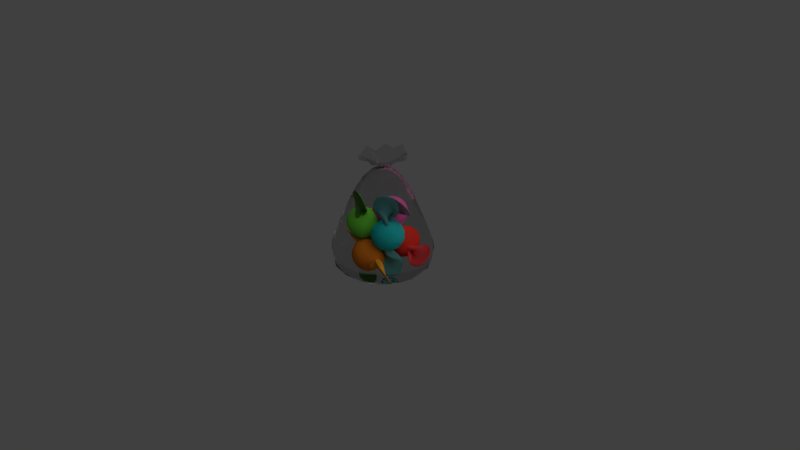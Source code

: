 # Source: CandyBag.blend  (saved by Blender 2.79.0; exported with 4.5.12 LTS)
import bpy
from mathutils import Matrix  # noqa: F401  (used for matrix-valued properties, if any)

bpy.ops.wm.read_factory_settings(use_empty=True)
scene = bpy.context.scene
scene.name = 'Scene'

# ---- collections
col_collection_1 = bpy.data.collections.new('Collection 1'); scene.collection.children.link(col_collection_1)

# ---- materials (node trees are filled in below, after node groups)
mat_material_001 = bpy.data.materials.new('Material.001')
mat_material_001.alpha_threshold = 0.0
mat_material_001.roughness = 0.5
mat_material_007 = bpy.data.materials.new('Material.007')
mat_material_007.alpha_threshold = 0.0
mat_material_007.diffuse_color = (0.198, 0.8007, 0.0685, 1.0)
mat_material_007.roughness = 0.5
mat_material_007.line_color = (0.0, 0.0, 0.0, 1.0)
mat_material_008 = bpy.data.materials.new('Material.008')
mat_material_008.alpha_threshold = 0.0
mat_material_008.diffuse_color = (0.1191, 0.3343, 0.05714, 1.0)
mat_material_008.roughness = 0.5
mat_material_008.line_color = (0.0, 0.0, 0.0, 1.0)
mat_material_012 = bpy.data.materials.new('Material.012')
mat_material_012.alpha_threshold = 0.0
mat_material_012.diffuse_color = (1.0, 0.06992, 0.07621, 1.0)
mat_material_012.roughness = 0.5
mat_material_012.line_color = (0.0, 0.0, 0.0, 1.0)
mat_material_011 = bpy.data.materials.new('Material.011')
mat_material_011.alpha_threshold = 0.0
mat_material_011.diffuse_color = (1.0, 0.04541, 0.0286, 1.0)
mat_material_011.roughness = 0.5
mat_material_011.line_color = (0.0, 0.0, 0.0, 1.0)
mat_material = bpy.data.materials.new('Material')
mat_material.alpha_threshold = 0.0
mat_material.diffuse_color = (1.0, 0.1414, 0.4996, 1.0)
mat_material.roughness = 0.5
mat_material.line_color = (0.0, 0.0, 0.0, 1.0)
mat_material_006 = bpy.data.materials.new('Material.006')
mat_material_006.alpha_threshold = 0.0
mat_material_006.diffuse_color = (0.814, 0.321, 0.5394, 1.0)
mat_material_006.roughness = 0.5
mat_material_006.line_color = (0.0, 0.0, 0.0, 1.0)
mat_material_004 = bpy.data.materials.new('Material.004')
mat_material_004.alpha_threshold = 0.0
mat_material_004.diffuse_color = (0.1126, 0.3588, 0.3588, 1.0)
mat_material_004.roughness = 0.5
mat_material_004.line_color = (0.0, 0.0, 0.0, 1.0)
mat_material_005 = bpy.data.materials.new('Material.005')
mat_material_005.alpha_threshold = 0.0
mat_material_005.diffuse_color = (0.02398, 0.65, 0.65, 1.0)
mat_material_005.roughness = 0.5
mat_material_005.line_color = (0.0, 0.0, 0.0, 1.0)
mat_material_009 = bpy.data.materials.new('Material.009')
mat_material_009.alpha_threshold = 0.0
mat_material_009.diffuse_color = (0.855, 0.2384, 0.02042, 1.0)
mat_material_009.roughness = 0.5
mat_material_009.line_color = (0.0, 0.0, 0.0, 1.0)
mat_material_010 = bpy.data.materials.new('Material.010')
mat_material_010.alpha_threshold = 0.0
mat_material_010.diffuse_color = (1.0, 0.4163, 0.03821, 1.0)
mat_material_010.roughness = 0.5
mat_material_010.line_color = (0.0, 0.0, 0.0, 1.0)

# ---- material node trees
mat_material_001.use_nodes = True; mat_material_001.node_tree.nodes.clear()
_N = mat_material_001.node_tree.nodes; _L = mat_material_001.node_tree.links
n0 = _N.new('ShaderNodeOutputMaterial'); n0.name = 'Material Output'; n0.location = (300, 300)
n1 = _N.new('ShaderNodeBsdfGlass'); n1.name = 'Glass BSDF'; n1.location = (10, 300)
n1.distribution = 'BECKMANN'
n1.inputs[0].default_value = (0.8, 0.8, 0.8, 1.0)
n1.inputs[2].default_value = 1.1
_L.new(n1.outputs[0], n0.inputs[0])
n0.is_active_output = True

# ---- world
world_world = bpy.data.worlds.new('World'); scene.world = world_world
world_world.color = (0.05088, 0.05088, 0.05088)
world_world.use_sun_shadow = False
world_world.sun_shadow_jitter_overblur = 0.0
world_world.cycles.sampling_method = 'MANUAL'

# ---- cameras
cam_camera = bpy.data.cameras.new('Camera')
cam_camera.clip_end = 100.0
cam_camera.lens = 35.0
cam_camera.sensor_width = 32.0
cam_camera.sensor_height = 18.0
cam_camera.ortho_scale = 7.314
cam_camera.dof.focus_distance = 0.0

# ---- lights
light_lamp = bpy.data.lights.new('Lamp', 'SUN')
light_lamp.transmission_factor = 0.0
light_lamp.cutoff_distance = 30.0
light_lamp.angle = 1.571
light_lamp.energy = 1.0
light_lamp.shadow_buffer_clip_start = 1.001
light_lamp.shadow_soft_size = 1.0
light_lamp.shadow_cascade_max_distance = 1000.0

# ---- meshes
me_cubeziercircle = bpy.data.meshes.new('CUBezierCircle')
me_cubeziercircle.from_pydata([(9.682e-11, -1.032, -0.058), (-4.727e-10, -0.9945, 0.058), (-0.4016, -0.9509, -0.058), (-0.387, -0.9164, 0.058), (-0.7297, -0.7297, -0.058), (-0.7032, -0.7032, 0.058), (-0.9509, -0.4016, -0.058), (-0.9164, -0.387, 0.058), (-1.032, -5.259e-09, -0.058), (-0.9945, 4.923e-09, 0.058), (-0.9509, 0.4016, -0.058), (-0.9164, 0.387, 0.058), (-0.7297, 0.7297, -0.058), (-0.7032, 0.7032, 0.058), (-0.4016, 0.9509, -0.058), (-0.387, 0.9164, 0.058), (-1.336e-08, 1.032, -0.058), (1.249e-08, 0.9945, 0.058), (0.4016, 0.9509, -0.058), (0.387, 0.9164, 0.058), (0.7297, 0.7297, -0.058), (0.7032, 0.7032, 0.058), (0.9509, 0.4016, -0.058), (0.9164, 0.387, 0.058), (1.032, 1.204e-08, -0.058), (0.9945, -1.175e-08, 0.058), (0.9509, -0.4016, -0.058), (0.9164, -0.387, 0.058), (0.7297, -0.7297, -0.058), (0.7032, -0.7032, 0.058), (0.4016, -0.9509, -0.058), (0.387, -0.9164, 0.058), (-1.183e-09, -0.9518, 0.1843), (-0.3704, -0.877, 0.1843), (-0.673, -0.673, 0.1843), (-0.877, -0.3704, 0.1843), (-0.9518, 5.33e-09, 0.1843), (-0.877, 0.3704, 0.1843), (-0.673, 0.673, 0.1843), (-0.3704, 0.877, 0.1843), (1.123e-08, 0.9518, 0.1843), (0.3704, 0.877, 0.1843), (0.673, 0.673, 0.1843), (0.877, 0.3704, 0.1843), (0.9518, -1.063e-08, 0.1843), (0.877, -0.3704, 0.1843), (0.673, -0.673, 0.1843), (0.3704, -0.877, 0.1843), (-1.717e-09, -0.8814, 0.3719), (-0.343, -0.8121, 0.3719), (-0.6232, -0.6232, 0.3719), (-0.8121, -0.343, 0.3719), (-0.8814, 7.746e-09, 0.3719), (-0.8121, 0.343, 0.3719), (-0.6232, 0.6232, 0.3719), (-0.343, 0.8121, 0.3719), (9.776e-09, 0.8814, 0.3719), (0.343, 0.8121, 0.3719), (0.6232, 0.6232, 0.3719), (0.8121, 0.343, 0.3719), (0.8814, -7.03e-09, 0.3719), (0.8121, -0.343, 0.3719), (0.6232, -0.6232, 0.3719), (0.343, -0.8121, 0.3719), (-4.898e-09, -0.7768, 0.6103), (-0.3023, -0.7157, 0.6103), (-0.5492, -0.5492, 0.6103), (-0.7157, -0.3023, 0.6103), (-0.7768, 4.684e-09, 0.6103), (-0.7157, 0.3023, 0.6103), (-0.5492, 0.5492, 0.6103), (-0.3023, 0.7157, 0.6103), (5.23e-09, 0.7768, 0.6103), (0.3023, 0.7157, 0.6103), (0.5492, 0.5492, 0.6103), (0.7157, 0.3023, 0.6103), (0.7768, -8.337e-09, 0.6103), (0.7157, -0.3023, 0.6103), (0.5492, -0.5492, 0.6103), (0.3023, -0.7157, 0.6103), (-1.459e-10, -0.6311, 0.9229), (-0.2497, -0.5807, 0.9229), (-0.4537, -0.4431, 0.9229), (-0.5913, -0.2391, 0.9229), (-0.6417, 0.0106, 0.9229), (-0.5913, 0.2603, 0.9229), (-0.4537, 0.4643, 0.9229), (-0.2497, 0.6018, 0.9229), (8.221e-09, 0.6523, 0.9229), (0.2497, 0.6018, 0.9229), (0.4537, 0.4643, 0.9229), (0.5913, 0.2603, 0.9229), (0.6417, 0.0106, 0.9229), (0.5913, -0.2391, 0.9229), (0.4537, -0.4431, 0.9229), (0.2497, -0.5807, 0.9229), (2.363e-09, -0.5177, 1.135), (-0.2056, -0.4762, 1.135), (-0.3736, -0.363, 1.135), (-0.4868, -0.195, 1.135), (-0.5283, 0.0106, 1.135), (-0.4868, 0.2162, 1.135), (-0.3736, 0.3842, 1.135), (-0.2056, 0.4974, 1.135), (9.251e-09, 0.5389, 1.135), (0.2056, 0.4974, 1.135), (0.3736, 0.3842, 1.135), (0.4868, 0.2162, 1.135), (0.5283, 0.0106, 1.135), (0.4868, -0.195, 1.135), (0.3736, -0.363, 1.135), (0.2056, -0.4762, 1.135), (0.007438, -1.066, -0.205), (-0.4045, -0.9824, -0.205), (-0.741, -0.7555, -0.205), (-0.9678, -0.4191, -0.205), (-1.051, -0.007125, -0.205), (-0.9678, 0.4048, -0.205), (-0.741, 0.7413, -0.205), (-0.4045, 0.9682, -0.205), (0.007438, 1.051, -0.205), (0.4194, 0.9682, -0.205), (0.7558, 0.7413, -0.205), (0.9827, 0.4048, -0.205), (1.066, -0.007125, -0.205), (0.9827, -0.4191, -0.205), (0.7558, -0.7555, -0.205), (0.4194, -0.9824, -0.205), (0.007438, -1.015, -0.4782), (-0.3847, -0.9356, -0.4782), (-0.7051, -0.7196, -0.4782), (-0.9211, -0.3993, -0.4782), (-1.0, -0.007125, -0.4782), (-0.9211, 0.3851, -0.4782), (-0.7051, 0.7054, -0.4782), (-0.3847, 0.9214, -0.4782), (0.007438, 1.001, -0.4782), (0.3996, 0.9214, -0.4782), (0.72, 0.7054, -0.4782), (0.936, 0.3851, -0.4782), (1.015, -0.007125, -0.4782), (0.936, -0.3993, -0.4782), (0.72, -0.7196, -0.4782), (0.3996, -0.9356, -0.4782), (0.0277, -0.8595, -0.6091), (-0.3046, -0.7923, -0.6091), (-0.576, -0.6093, -0.6091), (-0.759, -0.338, -0.6091), (-0.8261, -0.005675, -0.6091), (-0.759, 0.3266, -0.6091), (-0.576, 0.598, -0.6091), (-0.3046, 0.781, -0.6091), (0.0277, 0.8481, -0.6091), (0.36, 0.781, -0.6091), (0.6314, 0.598, -0.6091), (0.8144, 0.3266, -0.6091), (0.8815, -0.005675, -0.6091), (0.8144, -0.338, -0.6091), (0.6314, -0.6093, -0.6091), (0.36, -0.7923, -0.6091), (0.02451, -0.4365, -0.7346), (-0.1413, -0.403, -0.7346), (-0.2768, -0.3117, -0.7346), (-0.3681, -0.1762, -0.7346), (-0.4016, -0.0104, -0.7346), (-0.3681, 0.1555, -0.7346), (-0.2768, 0.2909, -0.7346), (-0.1413, 0.3823, -0.7346), (0.02451, 0.4158, -0.7346), (0.1904, 0.3823, -0.7346), (0.3258, 0.2909, -0.7346), (0.4172, 0.1555, -0.7346), (0.4507, -0.0104, -0.7346), (0.4172, -0.1762, -0.7346), (0.3258, -0.3117, -0.7346), (0.1904, -0.403, -0.7346), (0.002977, -0.03833, -0.7494), (0.2877, -0.2719, 1.326), (0.374, -0.1439, 1.326), (0.4057, 0.01284, 1.326), (0.374, 0.1696, 1.326), (0.2877, 0.2976, 1.326), (0.1596, 0.3839, 1.326), (0.002908, 0.4156, 1.326), (-0.1538, 0.3839, 1.326), (-0.2819, 0.2976, 1.326), (-0.3682, 0.1696, 1.326), (-0.3998, 0.01284, 1.326), (-0.3682, -0.1439, 1.326), (-0.2819, -0.2719, 1.326), (-0.1538, -0.3582, 1.326), (0.002908, -0.3899, 1.326), (0.1596, -0.3582, 1.326), (0.1704, -0.1492, 1.496), (0.2201, -0.07548, 1.496), (0.2383, 0.01476, 1.496), (0.2201, 0.105, 1.496), (0.1704, 0.1787, 1.496), (0.0967, 0.2284, 1.496), (0.006463, 0.2466, 1.496), (-0.08378, 0.2284, 1.496), (-0.1575, 0.1787, 1.496), (-0.2072, 0.105, 1.496), (-0.2254, 0.01476, 1.496), (-0.2072, -0.07548, 1.496), (-0.1575, -0.1492, 1.496), (-0.08378, -0.1989, 1.496), (0.006463, -0.2171, 1.496), (0.0967, -0.1989, 1.496), (0.5722, -0.01094, -0.7144), (0.7414, -0.009855, -0.6866), (0.6856, -0.2862, -0.6866), (0.5295, -0.2223, -0.7144), (-0.4714, -0.2223, -0.7144), (-0.6228, -0.2862, -0.6866), (-0.6786, -0.009855, -0.6866), (-0.5141, -0.01094, -0.7144), (0.02904, 0.5322, -0.7144), (0.03138, 0.7001, -0.6866), (0.3077, 0.6443, -0.6866), (0.2404, 0.4895, -0.7144), (-0.1824, -0.5114, -0.7144), (-0.2449, -0.664, -0.6866), (-0.4706, -0.5119, -0.6866), (-0.355, -0.395, -0.7144), (-0.1824, 0.4895, -0.7144), (-0.2449, 0.6443, -0.6866), (-0.4714, 0.2005, -0.7144), (-0.6228, 0.2665, -0.6866), (-0.4706, 0.4921, -0.6866), (-0.355, 0.3731, -0.7144), (0.4131, 0.3731, -0.7144), (0.5334, 0.4921, -0.6866), (0.6856, 0.2665, -0.6866), (0.5295, 0.2005, -0.7144), (0.5334, -0.5119, -0.6866), (0.4131, -0.395, -0.7144), (0.02904, -0.5541, -0.7144), (0.03138, -0.7199, -0.6866), (0.2404, -0.5114, -0.7144), (0.3077, -0.664, -0.6866), (0.05047, -0.02926, 1.595), (0.06378, -0.009517, 1.595), (0.06867, 0.01466, 1.595), (0.06378, 0.03884, 1.595), (0.05047, 0.05858, 1.595), (0.03072, 0.0719, 1.595), (0.006545, 0.07678, 1.595), (-0.01763, 0.0719, 1.595), (-0.03738, 0.05858, 1.595), (-0.05069, 0.03884, 1.595), (-0.05558, 0.01466, 1.595), (-0.05069, -0.009517, 1.595), (-0.03738, -0.02926, 1.595), (-0.01763, -0.04258, 1.595), (0.006545, -0.04746, 1.595), (0.03072, -0.04258, 1.595), (0.1018, -0.08957, 1.659), (0.1322, -0.04449, 1.659), (0.1434, 0.01071, 1.659), (0.1322, 0.06592, 1.659), (0.1018, 0.111, 1.659), (0.05676, 0.1414, 1.659), (0.001557, 0.1526, 1.659), (-0.05364, 0.1414, 1.659), (-0.09873, 0.111, 1.659), (-0.1291, 0.06592, 1.659), (-0.1403, 0.01071, 1.659), (-0.1291, -0.04449, 1.659), (-0.09873, -0.08957, 1.659), (-0.05364, -0.12, 1.659), (0.001557, -0.1311, 1.659), (0.05676, -0.12, 1.659), (0.3551, -0.3484, 1.878), (0.4676, -0.1798, 1.779), (0.5477, 0.02403, 1.949), (0.4676, 0.2099, 1.779), (0.3664, 0.3563, 1.848), (0.2011, 0.4764, 1.779), (0.0232, 0.5388, 1.909), (-0.1887, 0.4764, 1.779), (-0.3657, 0.4234, 1.843), (-0.4272, 0.2244, 1.713), (-0.5105, 0.04256, 1.861), (-0.4766, -0.1775, 1.696), (-0.3419, -0.3429, 1.82), (-0.1887, -0.4463, 1.779), (0.04336, -0.4996, 1.921), (0.2011, -0.4463, 1.779)], [], [(1, 3, 2, 0), (3, 5, 4, 2), (5, 7, 6, 4), (7, 9, 8, 6), (9, 11, 10, 8), (11, 13, 12, 10), (13, 15, 14, 12), (15, 17, 16, 14), (17, 19, 18, 16), (19, 21, 20, 18), (21, 23, 22, 20), (23, 25, 24, 22), (25, 27, 26, 24), (27, 29, 28, 26), (29, 31, 30, 28), (31, 1, 0, 30), (21, 19, 41, 42), (31, 29, 46, 47), (3, 1, 32, 33), (15, 13, 38, 39), (11, 9, 36, 37), (1, 31, 47, 32), (25, 23, 43, 44), (5, 3, 33, 34), (29, 27, 45, 46), (27, 25, 44, 45), (13, 11, 37, 38), (23, 21, 42, 43), (9, 7, 35, 36), (19, 17, 40, 41), (17, 15, 39, 40), (7, 5, 34, 35), (42, 41, 57, 58), (36, 35, 51, 52), (44, 43, 59, 60), (35, 34, 50, 51), (43, 42, 58, 59), (39, 38, 54, 55), (33, 32, 48, 49), (38, 37, 53, 54), (32, 47, 63, 48), (40, 39, 55, 56), (37, 36, 52, 53), (47, 46, 62, 63), (41, 40, 56, 57), (45, 44, 60, 61), (46, 45, 61, 62), (34, 33, 49, 50), (53, 52, 68, 69), (63, 62, 78, 79), (57, 56, 72, 73), (61, 60, 76, 77), (62, 61, 77, 78), (50, 49, 65, 66), (58, 57, 73, 74), (52, 51, 67, 68), (60, 59, 75, 76), (51, 50, 66, 67), (59, 58, 74, 75), (55, 54, 70, 71), (49, 48, 64, 65), (54, 53, 69, 70), (48, 63, 79, 64), (56, 55, 71, 72), (71, 70, 86, 87), (65, 64, 80, 81), (70, 69, 85, 86), (64, 79, 95, 80), (72, 71, 87, 88), (69, 68, 84, 85), (79, 78, 94, 95), (73, 72, 88, 89), (77, 76, 92, 93), (78, 77, 93, 94), (66, 65, 81, 82), (74, 73, 89, 90), (68, 67, 83, 84), (76, 75, 91, 92), (67, 66, 82, 83), (75, 74, 90, 91), (90, 89, 105, 106), (84, 83, 99, 100), (92, 91, 107, 108), (83, 82, 98, 99), (91, 90, 106, 107), (87, 86, 102, 103), (81, 80, 96, 97), (86, 85, 101, 102), (80, 95, 111, 96), (88, 87, 103, 104), (85, 84, 100, 101), (95, 94, 110, 111), (89, 88, 104, 105), (93, 92, 108, 109), (94, 93, 109, 110), (82, 81, 97, 98), (10, 12, 118, 117), (12, 14, 119, 118), (14, 16, 120, 119), (8, 10, 117, 116), (30, 0, 112, 127), (18, 20, 122, 121), (24, 26, 125, 124), (20, 22, 123, 122), (26, 28, 126, 125), (16, 18, 121, 120), (2, 4, 114, 113), (6, 8, 116, 115), (4, 6, 115, 114), (22, 24, 124, 123), (28, 30, 127, 126), (0, 2, 113, 112), (118, 119, 135, 134), (123, 124, 140, 139), (121, 122, 138, 137), (116, 117, 133, 132), (126, 127, 143, 142), (124, 125, 141, 140), (115, 116, 132, 131), (120, 121, 137, 136), (113, 114, 130, 129), (119, 120, 136, 135), (117, 118, 134, 133), (122, 123, 139, 138), (125, 126, 142, 141), (112, 113, 129, 128), (114, 115, 131, 130), (127, 112, 128, 143), (138, 139, 155, 154), (141, 142, 158, 157), (128, 129, 145, 144), (130, 131, 147, 146), (143, 128, 144, 159), (134, 135, 151, 150), (139, 140, 156, 155), (137, 138, 154, 153), (132, 133, 149, 148), (142, 143, 159, 158), (140, 141, 157, 156), (131, 132, 148, 147), (136, 137, 153, 152), (129, 130, 146, 145), (135, 136, 152, 151), (133, 134, 150, 149), (209, 212, 173, 172), (213, 216, 164, 163), (217, 220, 169, 168), (221, 224, 162, 161), (225, 217, 168, 167), (227, 230, 166, 165), (231, 234, 171, 170), (212, 236, 174, 173), (237, 221, 161, 160), (224, 213, 163, 162), (239, 237, 160, 175), (230, 225, 167, 166), (234, 209, 172, 171), (220, 231, 170, 169), (216, 227, 165, 164), (236, 239, 175, 174), (171, 172, 176), (169, 170, 176), (164, 165, 176), (174, 175, 176), (172, 173, 176), (163, 164, 176), (168, 169, 176), (161, 162, 176), (167, 168, 176), (165, 166, 176), (170, 171, 176), (173, 174, 176), (160, 161, 176), (162, 163, 176), (175, 160, 176), (166, 167, 176), (100, 99, 188, 187), (108, 107, 180, 179), (99, 98, 189, 188), (107, 106, 181, 180), (103, 102, 185, 184), (97, 96, 191, 190), (102, 101, 186, 185), (96, 111, 192, 191), (104, 103, 184, 183), (101, 100, 187, 186), (111, 110, 177, 192), (105, 104, 183, 182), (109, 108, 179, 178), (110, 109, 178, 177), (98, 97, 190, 189), (106, 105, 182, 181), (188, 189, 205, 204), (179, 180, 196, 195), (187, 188, 204, 203), (181, 182, 198, 197), (189, 190, 206, 205), (177, 178, 194, 193), (178, 179, 195, 194), (182, 183, 199, 198), (192, 177, 193, 208), (186, 187, 203, 202), (183, 184, 200, 199), (191, 192, 208, 207), (185, 186, 202, 201), (190, 191, 207, 206), (184, 185, 201, 200), (180, 181, 197, 196), (158, 159, 240, 235), (235, 240, 239, 236), (148, 149, 228, 215), (215, 228, 227, 216), (153, 154, 232, 219), (219, 232, 231, 220), (155, 156, 210, 233), (233, 210, 209, 234), (150, 151, 226, 229), (229, 226, 225, 230), (159, 144, 238, 240), (240, 238, 237, 239), (146, 147, 214, 223), (223, 214, 213, 224), (144, 145, 222, 238), (238, 222, 221, 237), (157, 158, 235, 211), (211, 235, 236, 212), (154, 155, 233, 232), (232, 233, 234, 231), (149, 150, 229, 228), (228, 229, 230, 227), (151, 152, 218, 226), (226, 218, 217, 225), (145, 146, 223, 222), (222, 223, 224, 221), (152, 153, 219, 218), (218, 219, 220, 217), (147, 148, 215, 214), (214, 215, 216, 213), (156, 157, 211, 210), (210, 211, 212, 209), (197, 198, 246, 245), (205, 206, 254, 253), (193, 194, 242, 241), (194, 195, 243, 242), (198, 199, 247, 246), (208, 193, 241, 256), (202, 203, 251, 250), (199, 200, 248, 247), (207, 208, 256, 255), (201, 202, 250, 249), (206, 207, 255, 254), (200, 201, 249, 248), (196, 197, 245, 244), (204, 205, 253, 252), (195, 196, 244, 243), (203, 204, 252, 251), (245, 246, 262, 261), (253, 254, 270, 269), (241, 242, 258, 257), (242, 243, 259, 258), (246, 247, 263, 262), (256, 241, 257, 272), (250, 251, 267, 266), (247, 248, 264, 263), (255, 256, 272, 271), (249, 250, 266, 265), (254, 255, 271, 270), (248, 249, 265, 264), (244, 245, 261, 260), (252, 253, 269, 268), (243, 244, 260, 259), (251, 252, 268, 267), (264, 265, 281, 280), (260, 261, 277, 276), (268, 269, 285, 284), (259, 260, 276, 275), (267, 268, 284, 283), (261, 262, 278, 277), (269, 270, 286, 285), (257, 258, 274, 273), (258, 259, 275, 274), (262, 263, 279, 278), (272, 257, 273, 288), (266, 267, 283, 282), (263, 264, 280, 279), (271, 272, 288, 287), (265, 266, 282, 281), (270, 271, 287, 286)])
me_cubeziercircle.polygons.foreach_set('use_smooth', [True] * 288)
me_cubeziercircle.materials.append(mat_material_001)
me_cubeziercircle.use_remesh_preserve_volume = False
me_cubeziercircle.use_remesh_preserve_attributes = False
me_cubeziercircle.use_mirror_vertex_groups = False
me_cubeziercircle.auto_texspace = False
me_cubeziercircle.update()
me_icosphere_005 = bpy.data.meshes.new('Icosphere.005')
me_icosphere_005.from_pydata([(-1.122e-09, 3.925e-09, -0.2097), (0.1518, -0.1103, -0.09379), (-0.05796, -0.1784, -0.09379), (-0.1876, 3.925e-09, -0.09379), (-0.05796, 0.1784, -0.09379), (0.1518, 0.1103, -0.09379), (0.05796, -0.1784, 0.09379), (-0.1518, -0.1103, 0.09379), (-0.1518, 0.1103, 0.09379), (0.05796, 0.1784, 0.09379), (0.1876, 3.925e-09, 0.09379), (-1.122e-09, 3.925e-09, 0.2097), (-0.03407, -0.1049, -0.1784), (0.0892, -0.06481, -0.1784), (0.05513, -0.1697, -0.1103), (0.1784, 3.925e-09, -0.1103), (0.0892, 0.06481, -0.1784), (-0.1103, 3.925e-09, -0.1784), (-0.1443, -0.1049, -0.1103), (-0.03407, 0.1049, -0.1784), (-0.1443, 0.1049, -0.1103), (0.05513, 0.1697, -0.1103), (0.1995, -0.06481, 1.122e-09), (0.1995, 0.06481, 1.122e-09), (-1.122e-09, -0.2097, 1.122e-09), (0.1233, -0.1697, 1.122e-09), (-0.1995, -0.06481, 1.122e-09), (-0.1233, -0.1697, 1.122e-09), (-0.1233, 0.1697, 1.122e-09), (-0.1995, 0.06481, 1.122e-09), (0.1233, 0.1697, 1.122e-09), (-1.122e-09, 0.2097, 1.122e-09), (0.1443, -0.1049, 0.1103), (-0.05513, -0.1697, 0.1103), (-0.1784, 3.925e-09, 0.1103), (-0.05513, 0.1697, 0.1103), (0.1443, 0.1049, 0.1103), (0.03407, -0.1049, 0.1784), (0.1103, 3.925e-09, 0.1784), (-0.0892, -0.06481, 0.1784), (-0.0892, 0.06481, 0.1784), (0.03407, 0.1049, 0.1784)], [], [(0, 13, 12), (1, 13, 15), (0, 12, 17), (0, 17, 19), (0, 19, 16), (1, 15, 22), (2, 14, 24), (3, 18, 26), (4, 20, 28), (5, 21, 30), (1, 22, 25), (2, 24, 27), (3, 26, 29), (4, 28, 31), (5, 30, 23), (6, 32, 37), (7, 33, 39), (8, 34, 40), (9, 35, 41), (10, 36, 38), (38, 41, 11), (38, 36, 41), (36, 9, 41), (41, 40, 11), (41, 35, 40), (35, 8, 40), (40, 39, 11), (40, 34, 39), (34, 7, 39), (39, 37, 11), (39, 33, 37), (33, 6, 37), (37, 38, 11), (37, 32, 38), (32, 10, 38), (23, 36, 10), (23, 30, 36), (30, 9, 36), (31, 35, 9), (31, 28, 35), (28, 8, 35), (29, 34, 8), (29, 26, 34), (26, 7, 34), (27, 33, 7), (27, 24, 33), (24, 6, 33), (25, 32, 6), (25, 22, 32), (22, 10, 32), (30, 31, 9), (30, 21, 31), (21, 4, 31), (28, 29, 8), (28, 20, 29), (20, 3, 29), (26, 27, 7), (26, 18, 27), (18, 2, 27), (24, 25, 6), (24, 14, 25), (14, 1, 25), (22, 23, 10), (22, 15, 23), (15, 5, 23), (16, 21, 5), (16, 19, 21), (19, 4, 21), (19, 20, 4), (19, 17, 20), (17, 3, 20), (17, 18, 3), (17, 12, 18), (12, 2, 18), (15, 16, 5), (15, 13, 16), (13, 0, 16), (12, 14, 2), (12, 13, 14), (13, 1, 14)])
me_icosphere_005.polygons.foreach_set('use_smooth', [True] * 80)
me_icosphere_005.materials.append(mat_material_007)
me_icosphere_005.use_remesh_preserve_volume = False
me_icosphere_005.use_remesh_preserve_attributes = False
me_icosphere_005.use_mirror_vertex_groups = False
me_icosphere_005.update()
me_cubeziercircle_013 = bpy.data.meshes.new('CUBezierCircle.013')
me_cubeziercircle_013.from_pydata([(0.3299, -0.01693, 0.04734), (0.4345, 2.071e-05, 0.03327), (0.1373, -0.04472, -0.02786), (0.2294, -0.04507, -0.03206), (0.5228, -0.002049, 0.03944), (0.3298, 0.005817, -0.07179), (0.1374, -0.059, 0.0236), (0.4345, -0.004404, -0.05546), (0.2294, 0.01292, -0.01102), (0.5228, -0.002767, -0.06177), (0.2238, -0.132, -0.04023), (0.3278, 0.01839, 0.1116), (0.1311, -0.1019, -0.02286), (0.4345, 0.005568, 0.07656), (0.2281, -0.06086, -0.05857), (0.1344, -0.07662, -0.05021), (0.3282, -0.01653, 0.06387), (0.4345, -0.002165, -0.01108), (0.3304, -0.004809, -0.01227), (0.1381, -0.04775, -0.002204), (0.2298, -0.01973, -0.01489), (0.3281, 0.006491, -0.08744), (0.1347, -0.03916, 0.06176), (0.4345, -0.009971, -0.09879), (0.2281, 0.04203, 0.002222), (0.1314, 0.01421, 0.03266), (0.3277, -0.02499, -0.1375), (0.5092, -0.003126, -0.1124), (0.4345, -0.003483, -0.1626), (0.3265, -0.002613, -0.175), (0.2, -0.04516, -0.06343), (0.1251, 0.007924, 0.01659), (0.2237, 0.12, -0.03436), (0.125, -0.08746, -0.00696), (0.213, 0.03239, 0.03348), (0.3265, -0.0003126, 0.1494), (0.4345, -0.001333, 0.1402), (0.5092, -0.001689, 0.09004), (0.5363, -0.002408, -0.01117)], [], [(38, 17, 1, 4), (17, 18, 0, 1), (14, 16, 0, 3), (15, 14, 3, 2), (27, 23, 7, 9), (23, 21, 5, 7), (20, 18, 5, 8), (19, 20, 8, 6), (36, 11, 35), (12, 10, 14, 15), (10, 11, 16, 14), (13, 16, 11, 36), (2, 3, 20, 19), (37, 13, 36), (3, 0, 18, 20), (6, 8, 24, 22), (1, 0, 16, 13), (4, 1, 13, 37), (8, 5, 21, 24), (7, 5, 18, 17), (22, 24, 32, 25), (23, 27, 28), (24, 21, 26, 32), (26, 28, 29), (25, 32, 30, 31), (32, 26, 29, 30), (34, 35, 11, 10), (33, 34, 10, 12), (9, 7, 17, 38), (28, 26, 21, 23)])
me_cubeziercircle_013.polygons.foreach_set('use_smooth', [True] * 30)
me_cubeziercircle_013.materials.append(mat_material_008)
me_cubeziercircle_013.use_remesh_preserve_volume = False
me_cubeziercircle_013.use_remesh_preserve_attributes = False
me_cubeziercircle_013.use_mirror_vertex_groups = False
me_cubeziercircle_013.auto_texspace = False
me_cubeziercircle_013.update()
me_cubeziercircle_012 = bpy.data.meshes.new('CUBezierCircle.012')
me_cubeziercircle_012.from_pydata([(-0.3148, 0.0007024, -0.05803), (-0.4195, 0.01684, -0.04303), (-0.1223, -0.03127, 0.01549), (-0.2143, -0.03187, 0.01965), (-0.5077, 0.01512, -0.0493), (-0.3148, 0.01671, 0.06219), (-0.1224, -0.04263, -0.0367), (-0.4195, 0.007421, 0.04531), (-0.2144, 0.02722, 0.001914), (-0.5077, 0.008701, 0.05171), (-0.2087, -0.1191, 0.02292), (-0.3128, 0.03959, -0.1202), (-0.1161, -0.08806, 0.007273), (-0.4195, 0.02481, -0.08594), (-0.2131, -0.04912, 0.04523), (-0.1194, -0.06438, 0.03601), (-0.3132, 0.002034, -0.07451), (-0.4195, 0.01216, 0.001124), (-0.3154, 0.00945, 0.002164), (-0.123, -0.03286, -0.0103), (-0.2148, -0.005595, 0.003945), (-0.3131, 0.0165, 0.07786), (-0.1196, -0.02068, -0.07368), (-0.4195, -0.000576, 0.08826), (-0.2131, 0.05703, -0.009666), (-0.1163, 0.03097, -0.04162), (-0.3127, -0.01775, 0.1261), (-0.4942, 0.005493, 0.1022), (-0.4195, 0.00231, 0.1523), (-0.3115, 0.002482, 0.1647), (-0.185, -0.03372, 0.05097), (-0.1101, 0.02379, -0.02594), (-0.2087, 0.1329, 0.03125), (-0.1099, -0.07277, -0.007789), (-0.198, 0.04917, -0.04142), (-0.3115, 0.02304, -0.159), (-0.4195, 0.02151, -0.1499), (-0.4942, 0.01832, -0.09981), (-0.5213, 0.01191, 0.001201)], [], [(38, 17, 1, 4), (17, 18, 0, 1), (14, 16, 0, 3), (15, 14, 3, 2), (27, 23, 7, 9), (23, 21, 5, 7), (20, 18, 5, 8), (19, 20, 8, 6), (36, 11, 35), (12, 10, 14, 15), (10, 11, 16, 14), (13, 16, 11, 36), (2, 3, 20, 19), (37, 13, 36), (3, 0, 18, 20), (6, 8, 24, 22), (1, 0, 16, 13), (4, 1, 13, 37), (8, 5, 21, 24), (7, 5, 18, 17), (22, 24, 32, 25), (23, 27, 28), (24, 21, 26, 32), (26, 28, 29), (25, 32, 30, 31), (32, 26, 29, 30), (34, 35, 11, 10), (33, 34, 10, 12), (9, 7, 17, 38), (28, 26, 21, 23)])
me_cubeziercircle_012.polygons.foreach_set('use_smooth', [True] * 30)
me_cubeziercircle_012.materials.append(mat_material_008)
me_cubeziercircle_012.use_remesh_preserve_volume = False
me_cubeziercircle_012.use_remesh_preserve_attributes = False
me_cubeziercircle_012.use_mirror_vertex_groups = False
me_cubeziercircle_012.auto_texspace = False
me_cubeziercircle_012.update()
me_cubeziercircle_011 = bpy.data.meshes.new('CUBezierCircle.011')
me_cubeziercircle_011.from_pydata([(-0.3148, 0.0007024, -0.05803), (-0.4195, 0.01684, -0.04303), (-0.1223, -0.03127, 0.01549), (-0.2143, -0.03187, 0.01965), (-0.5077, 0.01512, -0.0493), (-0.3148, 0.01671, 0.06219), (-0.1224, -0.04263, -0.0367), (-0.4195, 0.007421, 0.04531), (-0.2144, 0.02722, 0.001914), (-0.5077, 0.008701, 0.05171), (-0.2087, -0.1191, 0.02292), (-0.3128, 0.03959, -0.1202), (-0.1161, -0.08806, 0.007273), (-0.4195, 0.02481, -0.08594), (-0.2131, -0.04912, 0.04523), (-0.1194, -0.06438, 0.03601), (-0.3132, 0.002034, -0.07451), (-0.4195, 0.01216, 0.001124), (-0.3154, 0.00945, 0.002164), (-0.123, -0.03286, -0.0103), (-0.2148, -0.005595, 0.003945), (-0.3131, 0.0165, 0.07786), (-0.1196, -0.02068, -0.07368), (-0.4195, -0.000576, 0.08826), (-0.2131, 0.05703, -0.009666), (-0.1163, 0.03097, -0.04162), (-0.3127, -0.01775, 0.1261), (-0.4942, 0.005493, 0.1022), (-0.4195, 0.00231, 0.1523), (-0.3115, 0.002482, 0.1647), (-0.185, -0.03372, 0.05097), (-0.1101, 0.02379, -0.02594), (-0.2087, 0.1329, 0.03125), (-0.1099, -0.07277, -0.007789), (-0.198, 0.04917, -0.04142), (-0.3115, 0.02304, -0.159), (-0.4195, 0.02151, -0.1499), (-0.4942, 0.01832, -0.09981), (-0.5213, 0.01191, 0.001201)], [], [(38, 17, 1, 4), (17, 18, 0, 1), (14, 16, 0, 3), (15, 14, 3, 2), (27, 23, 7, 9), (23, 21, 5, 7), (20, 18, 5, 8), (19, 20, 8, 6), (36, 11, 35), (12, 10, 14, 15), (10, 11, 16, 14), (13, 16, 11, 36), (2, 3, 20, 19), (37, 13, 36), (3, 0, 18, 20), (6, 8, 24, 22), (1, 0, 16, 13), (4, 1, 13, 37), (8, 5, 21, 24), (7, 5, 18, 17), (22, 24, 32, 25), (23, 27, 28), (24, 21, 26, 32), (26, 28, 29), (25, 32, 30, 31), (32, 26, 29, 30), (34, 35, 11, 10), (33, 34, 10, 12), (9, 7, 17, 38), (28, 26, 21, 23)])
me_cubeziercircle_011.polygons.foreach_set('use_smooth', [True] * 30)
me_cubeziercircle_011.materials.append(mat_material_012)
me_cubeziercircle_011.use_remesh_preserve_volume = False
me_cubeziercircle_011.use_remesh_preserve_attributes = False
me_cubeziercircle_011.use_mirror_vertex_groups = False
me_cubeziercircle_011.auto_texspace = False
me_cubeziercircle_011.update()
me_cubeziercircle_010 = bpy.data.meshes.new('CUBezierCircle.010')
me_cubeziercircle_010.from_pydata([(0.3299, -0.01693, 0.04734), (0.4345, 2.071e-05, 0.03327), (0.1373, -0.04472, -0.02786), (0.2294, -0.04507, -0.03206), (0.5228, -0.002049, 0.03944), (0.3298, 0.005817, -0.07179), (0.1374, -0.059, 0.0236), (0.4345, -0.004404, -0.05546), (0.2294, 0.01292, -0.01102), (0.5228, -0.002767, -0.06177), (0.2238, -0.132, -0.04023), (0.3278, 0.01839, 0.1116), (0.1311, -0.1019, -0.02286), (0.4345, 0.005568, 0.07656), (0.2281, -0.06086, -0.05857), (0.1344, -0.07662, -0.05021), (0.3282, -0.01653, 0.06387), (0.4345, -0.002165, -0.01108), (0.3304, -0.004809, -0.01227), (0.1381, -0.04775, -0.002204), (0.2298, -0.01973, -0.01489), (0.3281, 0.006491, -0.08744), (0.1347, -0.03916, 0.06176), (0.4345, -0.009971, -0.09879), (0.2281, 0.04203, 0.002222), (0.1314, 0.01421, 0.03266), (0.3277, -0.02499, -0.1375), (0.5092, -0.003126, -0.1124), (0.4345, -0.003483, -0.1626), (0.3265, -0.002613, -0.175), (0.2, -0.04516, -0.06343), (0.1251, 0.007924, 0.01659), (0.2237, 0.12, -0.03436), (0.125, -0.08746, -0.00696), (0.213, 0.03239, 0.03348), (0.3265, -0.0003126, 0.1494), (0.4345, -0.001333, 0.1402), (0.5092, -0.001689, 0.09004), (0.5363, -0.002408, -0.01117)], [], [(38, 17, 1, 4), (17, 18, 0, 1), (14, 16, 0, 3), (15, 14, 3, 2), (27, 23, 7, 9), (23, 21, 5, 7), (20, 18, 5, 8), (19, 20, 8, 6), (36, 11, 35), (12, 10, 14, 15), (10, 11, 16, 14), (13, 16, 11, 36), (2, 3, 20, 19), (37, 13, 36), (3, 0, 18, 20), (6, 8, 24, 22), (1, 0, 16, 13), (4, 1, 13, 37), (8, 5, 21, 24), (7, 5, 18, 17), (22, 24, 32, 25), (23, 27, 28), (24, 21, 26, 32), (26, 28, 29), (25, 32, 30, 31), (32, 26, 29, 30), (34, 35, 11, 10), (33, 34, 10, 12), (9, 7, 17, 38), (28, 26, 21, 23)])
me_cubeziercircle_010.polygons.foreach_set('use_smooth', [True] * 30)
me_cubeziercircle_010.materials.append(mat_material_012)
me_cubeziercircle_010.use_remesh_preserve_volume = False
me_cubeziercircle_010.use_remesh_preserve_attributes = False
me_cubeziercircle_010.use_mirror_vertex_groups = False
me_cubeziercircle_010.auto_texspace = False
me_cubeziercircle_010.update()
me_icosphere_004 = bpy.data.meshes.new('Icosphere.004')
me_icosphere_004.from_pydata([(-1.122e-09, 3.925e-09, -0.2097), (0.1518, -0.1103, -0.09379), (-0.05796, -0.1784, -0.09379), (-0.1876, 3.925e-09, -0.09379), (-0.05796, 0.1784, -0.09379), (0.1518, 0.1103, -0.09379), (0.05796, -0.1784, 0.09379), (-0.1518, -0.1103, 0.09379), (-0.1518, 0.1103, 0.09379), (0.05796, 0.1784, 0.09379), (0.1876, 3.925e-09, 0.09379), (-1.122e-09, 3.925e-09, 0.2097), (-0.03407, -0.1049, -0.1784), (0.0892, -0.06481, -0.1784), (0.05513, -0.1697, -0.1103), (0.1784, 3.925e-09, -0.1103), (0.0892, 0.06481, -0.1784), (-0.1103, 3.925e-09, -0.1784), (-0.1443, -0.1049, -0.1103), (-0.03407, 0.1049, -0.1784), (-0.1443, 0.1049, -0.1103), (0.05513, 0.1697, -0.1103), (0.1995, -0.06481, 1.122e-09), (0.1995, 0.06481, 1.122e-09), (-1.122e-09, -0.2097, 1.122e-09), (0.1233, -0.1697, 1.122e-09), (-0.1995, -0.06481, 1.122e-09), (-0.1233, -0.1697, 1.122e-09), (-0.1233, 0.1697, 1.122e-09), (-0.1995, 0.06481, 1.122e-09), (0.1233, 0.1697, 1.122e-09), (-1.122e-09, 0.2097, 1.122e-09), (0.1443, -0.1049, 0.1103), (-0.05513, -0.1697, 0.1103), (-0.1784, 3.925e-09, 0.1103), (-0.05513, 0.1697, 0.1103), (0.1443, 0.1049, 0.1103), (0.03407, -0.1049, 0.1784), (0.1103, 3.925e-09, 0.1784), (-0.0892, -0.06481, 0.1784), (-0.0892, 0.06481, 0.1784), (0.03407, 0.1049, 0.1784)], [], [(0, 13, 12), (1, 13, 15), (0, 12, 17), (0, 17, 19), (0, 19, 16), (1, 15, 22), (2, 14, 24), (3, 18, 26), (4, 20, 28), (5, 21, 30), (1, 22, 25), (2, 24, 27), (3, 26, 29), (4, 28, 31), (5, 30, 23), (6, 32, 37), (7, 33, 39), (8, 34, 40), (9, 35, 41), (10, 36, 38), (38, 41, 11), (38, 36, 41), (36, 9, 41), (41, 40, 11), (41, 35, 40), (35, 8, 40), (40, 39, 11), (40, 34, 39), (34, 7, 39), (39, 37, 11), (39, 33, 37), (33, 6, 37), (37, 38, 11), (37, 32, 38), (32, 10, 38), (23, 36, 10), (23, 30, 36), (30, 9, 36), (31, 35, 9), (31, 28, 35), (28, 8, 35), (29, 34, 8), (29, 26, 34), (26, 7, 34), (27, 33, 7), (27, 24, 33), (24, 6, 33), (25, 32, 6), (25, 22, 32), (22, 10, 32), (30, 31, 9), (30, 21, 31), (21, 4, 31), (28, 29, 8), (28, 20, 29), (20, 3, 29), (26, 27, 7), (26, 18, 27), (18, 2, 27), (24, 25, 6), (24, 14, 25), (14, 1, 25), (22, 23, 10), (22, 15, 23), (15, 5, 23), (16, 21, 5), (16, 19, 21), (19, 4, 21), (19, 20, 4), (19, 17, 20), (17, 3, 20), (17, 18, 3), (17, 12, 18), (12, 2, 18), (15, 16, 5), (15, 13, 16), (13, 0, 16), (12, 14, 2), (12, 13, 14), (13, 1, 14)])
me_icosphere_004.polygons.foreach_set('use_smooth', [True] * 80)
me_icosphere_004.materials.append(mat_material_011)
me_icosphere_004.use_remesh_preserve_volume = False
me_icosphere_004.use_remesh_preserve_attributes = False
me_icosphere_004.use_mirror_vertex_groups = False
me_icosphere_004.update()
me_icosphere_003 = bpy.data.meshes.new('Icosphere.003')
me_icosphere_003.from_pydata([(-1.122e-09, 3.925e-09, -0.2097), (0.1518, -0.1103, -0.09379), (-0.05796, -0.1784, -0.09379), (-0.1876, 3.925e-09, -0.09379), (-0.05796, 0.1784, -0.09379), (0.1518, 0.1103, -0.09379), (0.05796, -0.1784, 0.09379), (-0.1518, -0.1103, 0.09379), (-0.1518, 0.1103, 0.09379), (0.05796, 0.1784, 0.09379), (0.1876, 3.925e-09, 0.09379), (-1.122e-09, 3.925e-09, 0.2097), (-0.03407, -0.1049, -0.1784), (0.0892, -0.06481, -0.1784), (0.05513, -0.1697, -0.1103), (0.1784, 3.925e-09, -0.1103), (0.0892, 0.06481, -0.1784), (-0.1103, 3.925e-09, -0.1784), (-0.1443, -0.1049, -0.1103), (-0.03407, 0.1049, -0.1784), (-0.1443, 0.1049, -0.1103), (0.05513, 0.1697, -0.1103), (0.1995, -0.06481, 1.122e-09), (0.1995, 0.06481, 1.122e-09), (-1.122e-09, -0.2097, 1.122e-09), (0.1233, -0.1697, 1.122e-09), (-0.1995, -0.06481, 1.122e-09), (-0.1233, -0.1697, 1.122e-09), (-0.1233, 0.1697, 1.122e-09), (-0.1995, 0.06481, 1.122e-09), (0.1233, 0.1697, 1.122e-09), (-1.122e-09, 0.2097, 1.122e-09), (0.1443, -0.1049, 0.1103), (-0.05513, -0.1697, 0.1103), (-0.1784, 3.925e-09, 0.1103), (-0.05513, 0.1697, 0.1103), (0.1443, 0.1049, 0.1103), (0.03407, -0.1049, 0.1784), (0.1103, 3.925e-09, 0.1784), (-0.0892, -0.06481, 0.1784), (-0.0892, 0.06481, 0.1784), (0.03407, 0.1049, 0.1784)], [], [(0, 13, 12), (1, 13, 15), (0, 12, 17), (0, 17, 19), (0, 19, 16), (1, 15, 22), (2, 14, 24), (3, 18, 26), (4, 20, 28), (5, 21, 30), (1, 22, 25), (2, 24, 27), (3, 26, 29), (4, 28, 31), (5, 30, 23), (6, 32, 37), (7, 33, 39), (8, 34, 40), (9, 35, 41), (10, 36, 38), (38, 41, 11), (38, 36, 41), (36, 9, 41), (41, 40, 11), (41, 35, 40), (35, 8, 40), (40, 39, 11), (40, 34, 39), (34, 7, 39), (39, 37, 11), (39, 33, 37), (33, 6, 37), (37, 38, 11), (37, 32, 38), (32, 10, 38), (23, 36, 10), (23, 30, 36), (30, 9, 36), (31, 35, 9), (31, 28, 35), (28, 8, 35), (29, 34, 8), (29, 26, 34), (26, 7, 34), (27, 33, 7), (27, 24, 33), (24, 6, 33), (25, 32, 6), (25, 22, 32), (22, 10, 32), (30, 31, 9), (30, 21, 31), (21, 4, 31), (28, 29, 8), (28, 20, 29), (20, 3, 29), (26, 27, 7), (26, 18, 27), (18, 2, 27), (24, 25, 6), (24, 14, 25), (14, 1, 25), (22, 23, 10), (22, 15, 23), (15, 5, 23), (16, 21, 5), (16, 19, 21), (19, 4, 21), (19, 20, 4), (19, 17, 20), (17, 3, 20), (17, 18, 3), (17, 12, 18), (12, 2, 18), (15, 16, 5), (15, 13, 16), (13, 0, 16), (12, 14, 2), (12, 13, 14), (13, 1, 14)])
me_icosphere_003.polygons.foreach_set('use_smooth', [True] * 80)
me_icosphere_003.materials.append(mat_material)
me_icosphere_003.use_remesh_preserve_volume = False
me_icosphere_003.use_remesh_preserve_attributes = False
me_icosphere_003.use_mirror_vertex_groups = False
me_icosphere_003.update()
me_cubeziercircle_009 = bpy.data.meshes.new('CUBezierCircle.009')
me_cubeziercircle_009.from_pydata([(0.3299, -0.01693, 0.04734), (0.4345, 2.071e-05, 0.03327), (0.1373, -0.04472, -0.02786), (0.2294, -0.04507, -0.03206), (0.5228, -0.002049, 0.03944), (0.3298, 0.005817, -0.07179), (0.1374, -0.059, 0.0236), (0.4345, -0.004404, -0.05546), (0.2294, 0.01292, -0.01102), (0.5228, -0.002767, -0.06177), (0.2238, -0.132, -0.04023), (0.3278, 0.01839, 0.1116), (0.1311, -0.1019, -0.02286), (0.4345, 0.005568, 0.07656), (0.2281, -0.06086, -0.05857), (0.1344, -0.07662, -0.05021), (0.3282, -0.01653, 0.06387), (0.4345, -0.002165, -0.01108), (0.3304, -0.004809, -0.01227), (0.1381, -0.04775, -0.002204), (0.2298, -0.01973, -0.01489), (0.3281, 0.006491, -0.08744), (0.1347, -0.03916, 0.06176), (0.4345, -0.009971, -0.09879), (0.2281, 0.04203, 0.002222), (0.1314, 0.01421, 0.03266), (0.3277, -0.02499, -0.1375), (0.5092, -0.003126, -0.1124), (0.4345, -0.003483, -0.1626), (0.3265, -0.002613, -0.175), (0.2, -0.04516, -0.06343), (0.1251, 0.007924, 0.01659), (0.2237, 0.12, -0.03436), (0.125, -0.08746, -0.00696), (0.213, 0.03239, 0.03348), (0.3265, -0.0003126, 0.1494), (0.4345, -0.001333, 0.1402), (0.5092, -0.001689, 0.09004), (0.5363, -0.002408, -0.01117)], [], [(38, 17, 1, 4), (17, 18, 0, 1), (14, 16, 0, 3), (15, 14, 3, 2), (27, 23, 7, 9), (23, 21, 5, 7), (20, 18, 5, 8), (19, 20, 8, 6), (36, 11, 35), (12, 10, 14, 15), (10, 11, 16, 14), (13, 16, 11, 36), (2, 3, 20, 19), (37, 13, 36), (3, 0, 18, 20), (6, 8, 24, 22), (1, 0, 16, 13), (4, 1, 13, 37), (8, 5, 21, 24), (7, 5, 18, 17), (22, 24, 32, 25), (23, 27, 28), (24, 21, 26, 32), (26, 28, 29), (25, 32, 30, 31), (32, 26, 29, 30), (34, 35, 11, 10), (33, 34, 10, 12), (9, 7, 17, 38), (28, 26, 21, 23)])
me_cubeziercircle_009.polygons.foreach_set('use_smooth', [True] * 30)
me_cubeziercircle_009.materials.append(mat_material_006)
me_cubeziercircle_009.use_remesh_preserve_volume = False
me_cubeziercircle_009.use_remesh_preserve_attributes = False
me_cubeziercircle_009.use_mirror_vertex_groups = False
me_cubeziercircle_009.auto_texspace = False
me_cubeziercircle_009.update()
me_cubeziercircle_008 = bpy.data.meshes.new('CUBezierCircle.008')
me_cubeziercircle_008.from_pydata([(-0.3148, 0.0007024, -0.05803), (-0.4195, 0.01684, -0.04303), (-0.1223, -0.03127, 0.01549), (-0.2143, -0.03187, 0.01965), (-0.5077, 0.01512, -0.0493), (-0.3148, 0.01671, 0.06219), (-0.1224, -0.04263, -0.0367), (-0.4195, 0.007421, 0.04531), (-0.2144, 0.02722, 0.001914), (-0.5077, 0.008701, 0.05171), (-0.2087, -0.1191, 0.02292), (-0.3128, 0.03959, -0.1202), (-0.1161, -0.08806, 0.007273), (-0.4195, 0.02481, -0.08594), (-0.2131, -0.04912, 0.04523), (-0.1194, -0.06438, 0.03601), (-0.3132, 0.002034, -0.07451), (-0.4195, 0.01216, 0.001124), (-0.3154, 0.00945, 0.002164), (-0.123, -0.03286, -0.0103), (-0.2148, -0.005595, 0.003945), (-0.3131, 0.0165, 0.07786), (-0.1196, -0.02068, -0.07368), (-0.4195, -0.000576, 0.08826), (-0.2131, 0.05703, -0.009666), (-0.1163, 0.03097, -0.04162), (-0.3127, -0.01775, 0.1261), (-0.4942, 0.005493, 0.1022), (-0.4195, 0.00231, 0.1523), (-0.3115, 0.002482, 0.1647), (-0.185, -0.03372, 0.05097), (-0.1101, 0.02379, -0.02594), (-0.2087, 0.1329, 0.03125), (-0.1099, -0.07277, -0.007789), (-0.198, 0.04917, -0.04142), (-0.3115, 0.02304, -0.159), (-0.4195, 0.02151, -0.1499), (-0.4942, 0.01832, -0.09981), (-0.5213, 0.01191, 0.001201)], [], [(38, 17, 1, 4), (17, 18, 0, 1), (14, 16, 0, 3), (15, 14, 3, 2), (27, 23, 7, 9), (23, 21, 5, 7), (20, 18, 5, 8), (19, 20, 8, 6), (36, 11, 35), (12, 10, 14, 15), (10, 11, 16, 14), (13, 16, 11, 36), (2, 3, 20, 19), (37, 13, 36), (3, 0, 18, 20), (6, 8, 24, 22), (1, 0, 16, 13), (4, 1, 13, 37), (8, 5, 21, 24), (7, 5, 18, 17), (22, 24, 32, 25), (23, 27, 28), (24, 21, 26, 32), (26, 28, 29), (25, 32, 30, 31), (32, 26, 29, 30), (34, 35, 11, 10), (33, 34, 10, 12), (9, 7, 17, 38), (28, 26, 21, 23)])
me_cubeziercircle_008.polygons.foreach_set('use_smooth', [True] * 30)
me_cubeziercircle_008.materials.append(mat_material_006)
me_cubeziercircle_008.use_remesh_preserve_volume = False
me_cubeziercircle_008.use_remesh_preserve_attributes = False
me_cubeziercircle_008.use_mirror_vertex_groups = False
me_cubeziercircle_008.auto_texspace = False
me_cubeziercircle_008.update()
me_cubeziercircle_007 = bpy.data.meshes.new('CUBezierCircle.007')
me_cubeziercircle_007.from_pydata([(-0.3404, -0.008144, -0.0701), (-0.445, 0.00799, -0.05511), (-0.1478, -0.04012, 0.003413), (-0.2399, -0.04071, 0.007582), (-0.5333, 0.00627, -0.06138), (-0.3403, 0.007861, 0.05012), (-0.1479, -0.05148, -0.04877), (-0.445, -0.001425, 0.03324), (-0.2399, 0.01838, -0.01016), (-0.5333, -0.0001455, 0.03963), (-0.2343, -0.1279, 0.01085), (-0.3383, 0.03074, -0.1323), (-0.1416, -0.0969, -0.0048), (-0.445, 0.01597, -0.09801), (-0.2386, -0.05797, 0.03316), (-0.1449, -0.07323, 0.02393), (-0.3387, -0.006812, -0.08658), (-0.445, 0.00331, -0.01095), (-0.3409, 0.0006034, -0.009908), (-0.1486, -0.0417, -0.02237), (-0.2403, -0.01444, -0.008128), (-0.3386, 0.007653, 0.06578), (-0.1452, -0.02952, -0.08575), (-0.445, -0.009422, 0.07619), (-0.2386, 0.04818, -0.02174), (-0.1419, 0.02213, -0.05369), (-0.3382, -0.0266, 0.114), (-0.5197, -0.003353, 0.09014), (-0.445, -0.006536, 0.1402), (-0.337, -0.006365, 0.1526), (-0.2105, -0.04257, 0.0389), (-0.1356, 0.01494, -0.03801), (-0.2342, 0.124, 0.01918), (-0.1355, -0.08161, -0.01986), (-0.2235, 0.04032, -0.05349), (-0.337, 0.0142, -0.1711), (-0.445, 0.01266, -0.162), (-0.5197, 0.009478, -0.1119), (-0.5468, 0.003062, -0.01087)], [], [(38, 17, 1, 4), (17, 18, 0, 1), (14, 16, 0, 3), (15, 14, 3, 2), (27, 23, 7, 9), (23, 21, 5, 7), (20, 18, 5, 8), (19, 20, 8, 6), (36, 11, 35), (12, 10, 14, 15), (10, 11, 16, 14), (13, 16, 11, 36), (2, 3, 20, 19), (37, 13, 36), (3, 0, 18, 20), (6, 8, 24, 22), (1, 0, 16, 13), (4, 1, 13, 37), (8, 5, 21, 24), (7, 5, 18, 17), (22, 24, 32, 25), (23, 27, 28), (24, 21, 26, 32), (26, 28, 29), (25, 32, 30, 31), (32, 26, 29, 30), (34, 35, 11, 10), (33, 34, 10, 12), (9, 7, 17, 38), (28, 26, 21, 23)])
me_cubeziercircle_007.polygons.foreach_set('use_smooth', [True] * 30)
me_cubeziercircle_007.materials.append(mat_material_004)
me_cubeziercircle_007.use_remesh_preserve_volume = False
me_cubeziercircle_007.use_remesh_preserve_attributes = False
me_cubeziercircle_007.use_mirror_vertex_groups = False
me_cubeziercircle_007.auto_texspace = False
me_cubeziercircle_007.update()
me_cubeziercircle_006 = bpy.data.meshes.new('CUBezierCircle.006')
me_cubeziercircle_006.from_pydata([(0.3299, -0.01693, 0.04734), (0.4345, 2.071e-05, 0.03327), (0.1373, -0.04472, -0.02786), (0.2294, -0.04507, -0.03206), (0.5228, -0.002049, 0.03944), (0.3298, 0.005817, -0.07179), (0.1374, -0.059, 0.0236), (0.4345, -0.004404, -0.05546), (0.2294, 0.01292, -0.01102), (0.5228, -0.002767, -0.06177), (0.2238, -0.132, -0.04023), (0.3278, 0.01839, 0.1116), (0.1311, -0.1019, -0.02286), (0.4345, 0.005568, 0.07656), (0.2281, -0.06086, -0.05857), (0.1344, -0.07662, -0.05021), (0.3282, -0.01653, 0.06387), (0.4345, -0.002165, -0.01108), (0.3304, -0.004809, -0.01227), (0.1381, -0.04775, -0.002204), (0.2298, -0.01973, -0.01489), (0.3281, 0.006491, -0.08744), (0.1347, -0.03916, 0.06176), (0.4345, -0.009971, -0.09879), (0.2281, 0.04203, 0.002222), (0.1314, 0.01421, 0.03266), (0.3277, -0.02499, -0.1375), (0.5092, -0.003126, -0.1124), (0.4345, -0.003483, -0.1626), (0.3265, -0.002613, -0.175), (0.2, -0.04516, -0.06343), (0.1251, 0.007924, 0.01659), (0.2237, 0.12, -0.03436), (0.125, -0.08746, -0.00696), (0.213, 0.03239, 0.03348), (0.3265, -0.0003126, 0.1494), (0.4345, -0.001333, 0.1402), (0.5092, -0.001689, 0.09004), (0.5363, -0.002408, -0.01117)], [], [(38, 17, 1, 4), (17, 18, 0, 1), (14, 16, 0, 3), (15, 14, 3, 2), (27, 23, 7, 9), (23, 21, 5, 7), (20, 18, 5, 8), (19, 20, 8, 6), (36, 11, 35), (12, 10, 14, 15), (10, 11, 16, 14), (13, 16, 11, 36), (2, 3, 20, 19), (37, 13, 36), (3, 0, 18, 20), (6, 8, 24, 22), (1, 0, 16, 13), (4, 1, 13, 37), (8, 5, 21, 24), (7, 5, 18, 17), (22, 24, 32, 25), (23, 27, 28), (24, 21, 26, 32), (26, 28, 29), (25, 32, 30, 31), (32, 26, 29, 30), (34, 35, 11, 10), (33, 34, 10, 12), (9, 7, 17, 38), (28, 26, 21, 23)])
me_cubeziercircle_006.polygons.foreach_set('use_smooth', [True] * 30)
me_cubeziercircle_006.materials.append(mat_material_004)
me_cubeziercircle_006.use_remesh_preserve_volume = False
me_cubeziercircle_006.use_remesh_preserve_attributes = False
me_cubeziercircle_006.use_mirror_vertex_groups = False
me_cubeziercircle_006.auto_texspace = False
me_cubeziercircle_006.update()
me_icosphere_002 = bpy.data.meshes.new('Icosphere.002')
me_icosphere_002.from_pydata([(-1.122e-09, 3.925e-09, -0.2097), (0.1518, -0.1103, -0.09379), (-0.05796, -0.1784, -0.09379), (-0.1876, 3.925e-09, -0.09379), (-0.05796, 0.1784, -0.09379), (0.1518, 0.1103, -0.09379), (0.05796, -0.1784, 0.09379), (-0.1518, -0.1103, 0.09379), (-0.1518, 0.1103, 0.09379), (0.05796, 0.1784, 0.09379), (0.1876, 3.925e-09, 0.09379), (-1.122e-09, 3.925e-09, 0.2097), (-0.03407, -0.1049, -0.1784), (0.0892, -0.06481, -0.1784), (0.05513, -0.1697, -0.1103), (0.1784, 3.925e-09, -0.1103), (0.0892, 0.06481, -0.1784), (-0.1103, 3.925e-09, -0.1784), (-0.1443, -0.1049, -0.1103), (-0.03407, 0.1049, -0.1784), (-0.1443, 0.1049, -0.1103), (0.05513, 0.1697, -0.1103), (0.1995, -0.06481, 1.122e-09), (0.1995, 0.06481, 1.122e-09), (-1.122e-09, -0.2097, 1.122e-09), (0.1233, -0.1697, 1.122e-09), (-0.1995, -0.06481, 1.122e-09), (-0.1233, -0.1697, 1.122e-09), (-0.1233, 0.1697, 1.122e-09), (-0.1995, 0.06481, 1.122e-09), (0.1233, 0.1697, 1.122e-09), (-1.122e-09, 0.2097, 1.122e-09), (0.1443, -0.1049, 0.1103), (-0.05513, -0.1697, 0.1103), (-0.1784, 3.925e-09, 0.1103), (-0.05513, 0.1697, 0.1103), (0.1443, 0.1049, 0.1103), (0.03407, -0.1049, 0.1784), (0.1103, 3.925e-09, 0.1784), (-0.0892, -0.06481, 0.1784), (-0.0892, 0.06481, 0.1784), (0.03407, 0.1049, 0.1784)], [], [(0, 13, 12), (1, 13, 15), (0, 12, 17), (0, 17, 19), (0, 19, 16), (1, 15, 22), (2, 14, 24), (3, 18, 26), (4, 20, 28), (5, 21, 30), (1, 22, 25), (2, 24, 27), (3, 26, 29), (4, 28, 31), (5, 30, 23), (6, 32, 37), (7, 33, 39), (8, 34, 40), (9, 35, 41), (10, 36, 38), (38, 41, 11), (38, 36, 41), (36, 9, 41), (41, 40, 11), (41, 35, 40), (35, 8, 40), (40, 39, 11), (40, 34, 39), (34, 7, 39), (39, 37, 11), (39, 33, 37), (33, 6, 37), (37, 38, 11), (37, 32, 38), (32, 10, 38), (23, 36, 10), (23, 30, 36), (30, 9, 36), (31, 35, 9), (31, 28, 35), (28, 8, 35), (29, 34, 8), (29, 26, 34), (26, 7, 34), (27, 33, 7), (27, 24, 33), (24, 6, 33), (25, 32, 6), (25, 22, 32), (22, 10, 32), (30, 31, 9), (30, 21, 31), (21, 4, 31), (28, 29, 8), (28, 20, 29), (20, 3, 29), (26, 27, 7), (26, 18, 27), (18, 2, 27), (24, 25, 6), (24, 14, 25), (14, 1, 25), (22, 23, 10), (22, 15, 23), (15, 5, 23), (16, 21, 5), (16, 19, 21), (19, 4, 21), (19, 20, 4), (19, 17, 20), (17, 3, 20), (17, 18, 3), (17, 12, 18), (12, 2, 18), (15, 16, 5), (15, 13, 16), (13, 0, 16), (12, 14, 2), (12, 13, 14), (13, 1, 14)])
me_icosphere_002.polygons.foreach_set('use_smooth', [True] * 80)
me_icosphere_002.materials.append(mat_material_005)
me_icosphere_002.use_remesh_preserve_volume = False
me_icosphere_002.use_remesh_preserve_attributes = False
me_icosphere_002.use_mirror_vertex_groups = False
me_icosphere_002.update()
me_icosphere = bpy.data.meshes.new('Icosphere')
me_icosphere.from_pydata([(-1.122e-09, 3.925e-09, -0.2097), (0.1518, -0.1103, -0.09379), (-0.05796, -0.1784, -0.09379), (-0.1876, 3.925e-09, -0.09379), (-0.05796, 0.1784, -0.09379), (0.1518, 0.1103, -0.09379), (0.05796, -0.1784, 0.09379), (-0.1518, -0.1103, 0.09379), (-0.1518, 0.1103, 0.09379), (0.05796, 0.1784, 0.09379), (0.1876, 3.925e-09, 0.09379), (-1.122e-09, 3.925e-09, 0.2097), (-0.03407, -0.1049, -0.1784), (0.0892, -0.06481, -0.1784), (0.05513, -0.1697, -0.1103), (0.1784, 3.925e-09, -0.1103), (0.0892, 0.06481, -0.1784), (-0.1103, 3.925e-09, -0.1784), (-0.1443, -0.1049, -0.1103), (-0.03407, 0.1049, -0.1784), (-0.1443, 0.1049, -0.1103), (0.05513, 0.1697, -0.1103), (0.1995, -0.06481, 1.122e-09), (0.1995, 0.06481, 1.122e-09), (-1.122e-09, -0.2097, 1.122e-09), (0.1233, -0.1697, 1.122e-09), (-0.1995, -0.06481, 1.122e-09), (-0.1233, -0.1697, 1.122e-09), (-0.1233, 0.1697, 1.122e-09), (-0.1995, 0.06481, 1.122e-09), (0.1233, 0.1697, 1.122e-09), (-1.122e-09, 0.2097, 1.122e-09), (0.1443, -0.1049, 0.1103), (-0.05513, -0.1697, 0.1103), (-0.1784, 3.925e-09, 0.1103), (-0.05513, 0.1697, 0.1103), (0.1443, 0.1049, 0.1103), (0.03407, -0.1049, 0.1784), (0.1103, 3.925e-09, 0.1784), (-0.0892, -0.06481, 0.1784), (-0.0892, 0.06481, 0.1784), (0.03407, 0.1049, 0.1784)], [], [(0, 13, 12), (1, 13, 15), (0, 12, 17), (0, 17, 19), (0, 19, 16), (1, 15, 22), (2, 14, 24), (3, 18, 26), (4, 20, 28), (5, 21, 30), (1, 22, 25), (2, 24, 27), (3, 26, 29), (4, 28, 31), (5, 30, 23), (6, 32, 37), (7, 33, 39), (8, 34, 40), (9, 35, 41), (10, 36, 38), (38, 41, 11), (38, 36, 41), (36, 9, 41), (41, 40, 11), (41, 35, 40), (35, 8, 40), (40, 39, 11), (40, 34, 39), (34, 7, 39), (39, 37, 11), (39, 33, 37), (33, 6, 37), (37, 38, 11), (37, 32, 38), (32, 10, 38), (23, 36, 10), (23, 30, 36), (30, 9, 36), (31, 35, 9), (31, 28, 35), (28, 8, 35), (29, 34, 8), (29, 26, 34), (26, 7, 34), (27, 33, 7), (27, 24, 33), (24, 6, 33), (25, 32, 6), (25, 22, 32), (22, 10, 32), (30, 31, 9), (30, 21, 31), (21, 4, 31), (28, 29, 8), (28, 20, 29), (20, 3, 29), (26, 27, 7), (26, 18, 27), (18, 2, 27), (24, 25, 6), (24, 14, 25), (14, 1, 25), (22, 23, 10), (22, 15, 23), (15, 5, 23), (16, 21, 5), (16, 19, 21), (19, 4, 21), (19, 20, 4), (19, 17, 20), (17, 3, 20), (17, 18, 3), (17, 12, 18), (12, 2, 18), (15, 16, 5), (15, 13, 16), (13, 0, 16), (12, 14, 2), (12, 13, 14), (13, 1, 14)])
me_icosphere.polygons.foreach_set('use_smooth', [True] * 80)
me_icosphere.materials.append(mat_material_009)
me_icosphere.use_remesh_preserve_volume = False
me_icosphere.use_remesh_preserve_attributes = False
me_icosphere.use_mirror_vertex_groups = False
me_icosphere.update()
me_cubeziercircle_002 = bpy.data.meshes.new('CUBezierCircle.002')
me_cubeziercircle_002.from_pydata([(0.3299, -0.01693, 0.04734), (0.4345, 2.071e-05, 0.03327), (0.1373, -0.04472, -0.02786), (0.2294, -0.04507, -0.03206), (0.5228, -0.002049, 0.03944), (0.3298, 0.005817, -0.07179), (0.1374, -0.059, 0.0236), (0.4345, -0.004404, -0.05546), (0.2294, 0.01292, -0.01102), (0.5228, -0.002767, -0.06177), (0.2238, -0.132, -0.04023), (0.3278, 0.01839, 0.1116), (0.1311, -0.1019, -0.02286), (0.4345, 0.005568, 0.07656), (0.2281, -0.06086, -0.05857), (0.1344, -0.07662, -0.05021), (0.3282, -0.01653, 0.06387), (0.4345, -0.002165, -0.01108), (0.3304, -0.004809, -0.01227), (0.1381, -0.04775, -0.002204), (0.2298, -0.01973, -0.01489), (0.3281, 0.006491, -0.08744), (0.1347, -0.03916, 0.06176), (0.4345, -0.009971, -0.09879), (0.2281, 0.04203, 0.002222), (0.1314, 0.01421, 0.03266), (0.3277, -0.02499, -0.1375), (0.5092, -0.003126, -0.1124), (0.4345, -0.003483, -0.1626), (0.3265, -0.002613, -0.175), (0.2, -0.04516, -0.06343), (0.1251, 0.007924, 0.01659), (0.2237, 0.12, -0.03436), (0.125, -0.08746, -0.00696), (0.213, 0.03239, 0.03348), (0.3265, -0.0003126, 0.1494), (0.4345, -0.001333, 0.1402), (0.5092, -0.001689, 0.09004), (0.5363, -0.002408, -0.01117)], [], [(38, 17, 1, 4), (17, 18, 0, 1), (14, 16, 0, 3), (15, 14, 3, 2), (27, 23, 7, 9), (23, 21, 5, 7), (20, 18, 5, 8), (19, 20, 8, 6), (36, 11, 35), (12, 10, 14, 15), (10, 11, 16, 14), (13, 16, 11, 36), (2, 3, 20, 19), (37, 13, 36), (3, 0, 18, 20), (6, 8, 24, 22), (1, 0, 16, 13), (4, 1, 13, 37), (8, 5, 21, 24), (7, 5, 18, 17), (22, 24, 32, 25), (23, 27, 28), (24, 21, 26, 32), (26, 28, 29), (25, 32, 30, 31), (32, 26, 29, 30), (34, 35, 11, 10), (33, 34, 10, 12), (9, 7, 17, 38), (28, 26, 21, 23)])
me_cubeziercircle_002.polygons.foreach_set('use_smooth', [True] * 30)
me_cubeziercircle_002.materials.append(mat_material_010)
me_cubeziercircle_002.use_remesh_preserve_volume = False
me_cubeziercircle_002.use_remesh_preserve_attributes = False
me_cubeziercircle_002.use_mirror_vertex_groups = False
me_cubeziercircle_002.auto_texspace = False
me_cubeziercircle_002.update()
me_cubeziercircle_003 = bpy.data.meshes.new('CUBezierCircle.003')
me_cubeziercircle_003.from_pydata([(-0.3148, 0.0007024, -0.05803), (-0.4195, 0.01684, -0.04303), (-0.1223, -0.03127, 0.01549), (-0.2143, -0.03187, 0.01965), (-0.5077, 0.01512, -0.0493), (-0.3148, 0.01671, 0.06219), (-0.1224, -0.04263, -0.0367), (-0.4195, 0.007421, 0.04531), (-0.2144, 0.02722, 0.001914), (-0.5077, 0.008701, 0.05171), (-0.2087, -0.1191, 0.02292), (-0.3128, 0.03959, -0.1202), (-0.1161, -0.08806, 0.007273), (-0.4195, 0.02481, -0.08594), (-0.2131, -0.04912, 0.04523), (-0.1194, -0.06438, 0.03601), (-0.3132, 0.002034, -0.07451), (-0.4195, 0.01216, 0.001124), (-0.3154, 0.00945, 0.002164), (-0.123, -0.03286, -0.0103), (-0.2148, -0.005595, 0.003945), (-0.3131, 0.0165, 0.07786), (-0.1196, -0.02068, -0.07368), (-0.4195, -0.000576, 0.08826), (-0.2131, 0.05703, -0.009666), (-0.1163, 0.03097, -0.04162), (-0.3127, -0.01775, 0.1261), (-0.4942, 0.005493, 0.1022), (-0.4195, 0.00231, 0.1523), (-0.3115, 0.002482, 0.1647), (-0.185, -0.03372, 0.05097), (-0.1101, 0.02379, -0.02594), (-0.2087, 0.1329, 0.03125), (-0.1099, -0.07277, -0.007789), (-0.198, 0.04917, -0.04142), (-0.3115, 0.02304, -0.159), (-0.4195, 0.02151, -0.1499), (-0.4942, 0.01832, -0.09981), (-0.5213, 0.01191, 0.001201)], [], [(38, 17, 1, 4), (17, 18, 0, 1), (14, 16, 0, 3), (15, 14, 3, 2), (27, 23, 7, 9), (23, 21, 5, 7), (20, 18, 5, 8), (19, 20, 8, 6), (36, 11, 35), (12, 10, 14, 15), (10, 11, 16, 14), (13, 16, 11, 36), (2, 3, 20, 19), (37, 13, 36), (3, 0, 18, 20), (6, 8, 24, 22), (1, 0, 16, 13), (4, 1, 13, 37), (8, 5, 21, 24), (7, 5, 18, 17), (22, 24, 32, 25), (23, 27, 28), (24, 21, 26, 32), (26, 28, 29), (25, 32, 30, 31), (32, 26, 29, 30), (34, 35, 11, 10), (33, 34, 10, 12), (9, 7, 17, 38), (28, 26, 21, 23)])
me_cubeziercircle_003.polygons.foreach_set('use_smooth', [True] * 30)
me_cubeziercircle_003.materials.append(mat_material_010)
me_cubeziercircle_003.use_remesh_preserve_volume = False
me_cubeziercircle_003.use_remesh_preserve_attributes = False
me_cubeziercircle_003.use_mirror_vertex_groups = False
me_cubeziercircle_003.auto_texspace = False
me_cubeziercircle_003.update()

# ---- objects
ob_beziercircle = bpy.data.objects.new('BezierCircle', me_cubeziercircle)
ob_empty_004 = bpy.data.objects.new('Empty.004', None)
ob_candy_004 = bpy.data.objects.new('Candy.004', me_icosphere_005)
ob_twist_009 = bpy.data.objects.new('Twist.009', me_cubeziercircle_013)
ob_twist_008 = bpy.data.objects.new('Twist.008', me_cubeziercircle_012)
ob_empty_003 = bpy.data.objects.new('Empty.003', None)
ob_twist_007 = bpy.data.objects.new('Twist.007', me_cubeziercircle_011)
ob_twist_006 = bpy.data.objects.new('Twist.006', me_cubeziercircle_010)
ob_candy_003 = bpy.data.objects.new('Candy.003', me_icosphere_004)
ob_empty_002 = bpy.data.objects.new('Empty.002', None)
ob_candy_002 = bpy.data.objects.new('Candy.002', me_icosphere_003)
ob_twist_005 = bpy.data.objects.new('Twist.005', me_cubeziercircle_009)
ob_twist_004 = bpy.data.objects.new('Twist.004', me_cubeziercircle_008)
ob_empty_001 = bpy.data.objects.new('Empty.001', None)
ob_twist_003 = bpy.data.objects.new('Twist.003', me_cubeziercircle_007)
ob_twist_000 = bpy.data.objects.new('Twist.000', me_cubeziercircle_006)
ob_candy_001 = bpy.data.objects.new('Candy.001', me_icosphere_002)
ob_empty = bpy.data.objects.new('Empty', None)
ob_candy = bpy.data.objects.new('Candy', me_icosphere)
ob_twist_1 = bpy.data.objects.new('Twist.1', me_cubeziercircle_002)
ob_twist_2 = bpy.data.objects.new('Twist.2', me_cubeziercircle_003)
ob_lamp = bpy.data.objects.new('Lamp', light_lamp)
ob_camera = bpy.data.objects.new('Camera', cam_camera)

# ---- transforms, parenting, visibility, modifiers, constraints
ob_beziercircle.location = (0.2106, -0.06541, 0.335)
ob_beziercircle.scale = (0.6094, 0.6094, 0.6094)
ob_beziercircle.lineart.crease_threshold = 0.0
ob_empty_004.location = (-0.02619, -0.06613, 0.5028)
ob_empty_004.rotation_euler = (2.234, 1.179, 2.02)
ob_empty_004.empty_image_offset = (0.0, 0.0)
ob_empty_004.lineart.crease_threshold = 0.0
ob_candy_004.parent = ob_empty_004
ob_candy_004.matrix_parent_inverse = Matrix(((1.0, 0.0, 0.0, 0.009543), (0.0, 1.0, 0.0, -0.06671), (0.0, 0.0, 1.0, 0.02239), (0.0, 0.0, 0.0, 1.0)))
ob_candy_004.location = (-0.0005557, 0.003465, -0.00771)
ob_candy_004.lineart.crease_threshold = 0.0
_m = ob_candy_004.modifiers.new('Subsurf', 'SUBSURF')
_m.uv_smooth = 'PRESERVE_CORNERS'
_m.quality = 2
_m.levels = 2
_m.show_only_control_edges = False
ob_twist_009.parent = ob_empty_004
ob_twist_009.matrix_parent_inverse = Matrix(((1.0, 0.0, 0.0, 0.009543), (0.0, 1.0, 0.0, -0.06671), (0.0, 0.0, 1.0, 0.02239), (0.0, 0.0, 0.0, 1.0)))
ob_twist_009.location = (0.002126, 0.01618, 0.01194)
ob_twist_009.lineart.crease_threshold = 0.0
_m = ob_twist_009.modifiers.new('Subsurf', 'SUBSURF')
_m.uv_smooth = 'PRESERVE_CORNERS'
_m.quality = 2
_m.show_only_control_edges = False
_m = ob_twist_009.modifiers.new('Solidify', 'SOLIDIFY')
_m.nonmanifold_thickness_mode = 'FIXED'
_m.nonmanifold_merge_threshold = 0.0003
ob_twist_008.parent = ob_empty_004
ob_twist_008.matrix_parent_inverse = Matrix(((1.0, 0.0, 0.0, 0.009543), (0.0, 1.0, 0.0, -0.06671), (0.0, 0.0, 1.0, 0.02239), (0.0, 0.0, 0.0, 1.0)))
ob_twist_008.location = (-0.01002, -0.000978, -0.00409)
ob_twist_008.lineart.crease_threshold = 0.0
_m = ob_twist_008.modifiers.new('Subsurf', 'SUBSURF')
_m.uv_smooth = 'PRESERVE_CORNERS'
_m.quality = 2
_m.show_only_control_edges = False
_m = ob_twist_008.modifiers.new('Solidify', 'SOLIDIFY')
_m.nonmanifold_thickness_mode = 'FIXED'
_m.nonmanifold_merge_threshold = 0.0003
ob_empty_003.location = (0.273, 0.1182, 0.1912)
ob_empty_003.rotation_euler = (-7.249, 0.05222, -0.07469)
ob_empty_003.empty_image_offset = (0.0, 0.0)
ob_empty_003.lineart.crease_threshold = 0.0
ob_twist_007.parent = ob_empty_003
ob_twist_007.matrix_parent_inverse = Matrix(((1.0, 0.0, 0.0, 0.009543), (0.0, 1.0, 0.0, -0.06671), (0.0, 0.0, 1.0, 0.02239), (0.0, 0.0, 0.0, 1.0)))
ob_twist_007.location = (-0.01002, -0.000978, -0.00409)
ob_twist_007.lineart.crease_threshold = 0.0
_m = ob_twist_007.modifiers.new('Subsurf', 'SUBSURF')
_m.uv_smooth = 'PRESERVE_CORNERS'
_m.quality = 2
_m.show_only_control_edges = False
_m = ob_twist_007.modifiers.new('Solidify', 'SOLIDIFY')
_m.nonmanifold_thickness_mode = 'FIXED'
_m.nonmanifold_merge_threshold = 0.0003
ob_twist_006.parent = ob_empty_003
ob_twist_006.matrix_parent_inverse = Matrix(((1.0, 0.0, 0.0, 0.009543), (0.0, 1.0, 0.0, -0.06671), (0.0, 0.0, 1.0, 0.02239), (0.0, 0.0, 0.0, 1.0)))
ob_twist_006.location = (-0.03445, 0.1042, 0.03201)
ob_twist_006.lineart.crease_threshold = 0.0
_m = ob_twist_006.modifiers.new('Subsurf', 'SUBSURF')
_m.uv_smooth = 'PRESERVE_CORNERS'
_m.quality = 2
_m.show_only_control_edges = False
_m = ob_twist_006.modifiers.new('Solidify', 'SOLIDIFY')
_m.nonmanifold_thickness_mode = 'FIXED'
_m.nonmanifold_merge_threshold = 0.0003
ob_candy_003.parent = ob_empty_003
ob_candy_003.matrix_parent_inverse = Matrix(((1.0, 0.0, 0.0, 0.009543), (0.0, 1.0, 0.0, -0.06671), (0.0, 0.0, 1.0, 0.02239), (0.0, 0.0, 0.0, 1.0)))
ob_candy_003.location = (-0.009187, 0.06909, 0.04502)
ob_candy_003.lineart.crease_threshold = 0.0
_m = ob_candy_003.modifiers.new('Subsurf', 'SUBSURF')
_m.uv_smooth = 'PRESERVE_CORNERS'
_m.quality = 2
_m.levels = 2
_m.show_only_control_edges = False
ob_empty_002.location = (0.1266, 0.1831, 0.6156)
ob_empty_002.rotation_euler = (0.6781, -0.5503, -0.3542)
ob_empty_002.empty_image_offset = (0.0, 0.0)
ob_empty_002.lineart.crease_threshold = 0.0
ob_candy_002.parent = ob_empty_002
ob_candy_002.matrix_parent_inverse = Matrix(((1.0, 0.0, 0.0, 0.009543), (0.0, 1.0, 0.0, -0.06671), (0.0, 0.0, 1.0, 0.02239), (0.0, 0.0, 0.0, 1.0)))
ob_candy_002.location = (-0.0005557, 0.003465, -0.00771)
ob_candy_002.lineart.crease_threshold = 0.0
_m = ob_candy_002.modifiers.new('Subsurf', 'SUBSURF')
_m.uv_smooth = 'PRESERVE_CORNERS'
_m.quality = 2
_m.levels = 2
_m.show_only_control_edges = False
ob_twist_005.parent = ob_empty_002
ob_twist_005.matrix_parent_inverse = Matrix(((1.0, 0.0, 0.0, 0.009543), (0.0, 1.0, 0.0, -0.06671), (0.0, 0.0, 1.0, 0.02239), (0.0, 0.0, 0.0, 1.0)))
ob_twist_005.location = (0.002126, 0.01618, 0.01194)
ob_twist_005.lineart.crease_threshold = 0.0
_m = ob_twist_005.modifiers.new('Subsurf', 'SUBSURF')
_m.uv_smooth = 'PRESERVE_CORNERS'
_m.quality = 2
_m.show_only_control_edges = False
_m = ob_twist_005.modifiers.new('Solidify', 'SOLIDIFY')
_m.nonmanifold_thickness_mode = 'FIXED'
_m.nonmanifold_merge_threshold = 0.0003
ob_twist_004.parent = ob_empty_002
ob_twist_004.matrix_parent_inverse = Matrix(((1.0, 0.0, 0.0, 0.009543), (0.0, 1.0, 0.0, -0.06671), (0.0, 0.0, 1.0, 0.02239), (0.0, 0.0, 0.0, 1.0)))
ob_twist_004.location = (-0.01002, -0.000978, -0.00409)
ob_twist_004.lineart.crease_threshold = 0.0
_m = ob_twist_004.modifiers.new('Subsurf', 'SUBSURF')
_m.uv_smooth = 'PRESERVE_CORNERS'
_m.quality = 2
_m.show_only_control_edges = False
_m = ob_twist_004.modifiers.new('Solidify', 'SOLIDIFY')
_m.nonmanifold_thickness_mode = 'FIXED'
_m.nonmanifold_merge_threshold = 0.0003
ob_empty_001.location = (0.3212, -0.04568, 0.4317)
ob_empty_001.rotation_euler = (1.765, -1.503, -1.145)
ob_empty_001.empty_image_offset = (0.0, 0.0)
ob_empty_001.lineart.crease_threshold = 0.0
ob_twist_003.parent = ob_empty_001
ob_twist_003.matrix_parent_inverse = Matrix(((1.0, 0.0, 0.0, 0.009543), (0.0, 1.0, 0.0, -0.06671), (0.0, 0.0, 1.0, 0.02239), (0.0, 0.0, 0.0, 1.0)))
ob_twist_003.location = (-0.01002, -0.000978, -0.00409)
ob_twist_003.lineart.crease_threshold = 0.0
_m = ob_twist_003.modifiers.new('Subsurf', 'SUBSURF')
_m.uv_smooth = 'PRESERVE_CORNERS'
_m.quality = 2
_m.show_only_control_edges = False
_m = ob_twist_003.modifiers.new('Solidify', 'SOLIDIFY')
_m.nonmanifold_thickness_mode = 'FIXED'
_m.nonmanifold_merge_threshold = 0.0003
ob_twist_000.parent = ob_empty_001
ob_twist_000.matrix_parent_inverse = Matrix(((1.0, 0.0, 0.0, 0.009543), (0.0, 1.0, 0.0, -0.06671), (0.0, 0.0, 1.0, 0.02239), (0.0, 0.0, 0.0, 1.0)))
ob_twist_000.location = (0.002126, 0.01618, 0.01194)
ob_twist_000.lineart.crease_threshold = 0.0
_m = ob_twist_000.modifiers.new('Subsurf', 'SUBSURF')
_m.uv_smooth = 'PRESERVE_CORNERS'
_m.quality = 2
_m.show_only_control_edges = False
_m = ob_twist_000.modifiers.new('Solidify', 'SOLIDIFY')
_m.nonmanifold_thickness_mode = 'FIXED'
_m.nonmanifold_merge_threshold = 0.0003
ob_candy_001.parent = ob_empty_001
ob_candy_001.matrix_parent_inverse = Matrix(((1.0, 0.0, 0.0, 0.009543), (0.0, 1.0, 0.0, -0.06671), (0.0, 0.0, 1.0, 0.02239), (0.0, 0.0, 0.0, 1.0)))
ob_candy_001.location = (-0.0005557, 0.003465, -0.00771)
ob_candy_001.lineart.crease_threshold = 0.0
_m = ob_candy_001.modifiers.new('Subsurf', 'SUBSURF')
_m.uv_smooth = 'PRESERVE_CORNERS'
_m.quality = 2
_m.levels = 2
_m.show_only_control_edges = False
ob_empty.location = (0.1536, -0.162, 0.1599)
ob_empty.rotation_euler = (0.5715, 0.1818, -0.2948)
ob_empty.empty_image_offset = (0.0, 0.0)
ob_empty.lineart.crease_threshold = 0.0
ob_candy.parent = ob_empty
ob_candy.matrix_parent_inverse = Matrix(((1.0, 0.0, 0.0, 0.009543), (0.0, 1.0, 0.0, -0.06671), (0.0, 0.0, 1.0, 0.02239), (0.0, 0.0, 0.0, 1.0)))
ob_candy.location = (-0.0005557, 0.003465, -0.00771)
ob_candy.lineart.crease_threshold = 0.0
_m = ob_candy.modifiers.new('Subsurf', 'SUBSURF')
_m.uv_smooth = 'PRESERVE_CORNERS'
_m.quality = 2
_m.levels = 2
_m.show_only_control_edges = False
ob_twist_1.parent = ob_empty
ob_twist_1.matrix_parent_inverse = Matrix(((1.0, 0.0, 0.0, 0.009543), (0.0, 1.0, 0.0, -0.06671), (0.0, 0.0, 1.0, 0.02239), (0.0, 0.0, 0.0, 1.0)))
ob_twist_1.location = (0.002126, 0.01618, 0.01194)
ob_twist_1.lineart.crease_threshold = 0.0
_m = ob_twist_1.modifiers.new('Subsurf', 'SUBSURF')
_m.uv_smooth = 'PRESERVE_CORNERS'
_m.quality = 2
_m.show_only_control_edges = False
_m = ob_twist_1.modifiers.new('Solidify', 'SOLIDIFY')
_m.nonmanifold_thickness_mode = 'FIXED'
_m.nonmanifold_merge_threshold = 0.0003
ob_twist_2.parent = ob_empty
ob_twist_2.matrix_parent_inverse = Matrix(((1.0, 0.0, 0.0, 0.009543), (0.0, 1.0, 0.0, -0.06671), (0.0, 0.0, 1.0, 0.02239), (0.0, 0.0, 0.0, 1.0)))
ob_twist_2.location = (-0.01002, -0.000978, -0.00409)
ob_twist_2.lineart.crease_threshold = 0.0
_m = ob_twist_2.modifiers.new('Subsurf', 'SUBSURF')
_m.uv_smooth = 'PRESERVE_CORNERS'
_m.quality = 2
_m.show_only_control_edges = False
_m = ob_twist_2.modifiers.new('Solidify', 'SOLIDIFY')
_m.nonmanifold_thickness_mode = 'FIXED'
_m.nonmanifold_merge_threshold = 0.0003
ob_lamp.location = (4.025, 0.9396, 5.903)
ob_lamp.rotation_euler = (0.6503, 0.05522, 1.866)
ob_lamp.lock_rotations_4d = False
ob_lamp.empty_display_type = 'ARROWS'
ob_lamp.color = (0.0, 0.0, 0.0, 0.0)
ob_lamp.lineart.crease_threshold = 0.0
ob_camera.location = (7.43, -6.574, 5.343)
ob_camera.rotation_euler = (1.109, 0.0, 0.8149)
ob_camera.lock_rotations_4d = False
ob_camera.empty_display_type = 'ARROWS'
ob_camera.color = (0.0, 0.0, 0.0, 0.0)
ob_camera.display_type = 'WIRE'
ob_camera.lineart.crease_threshold = 0.0

# ---- collection membership
col_collection_1.objects.link(ob_beziercircle)
col_collection_1.objects.link(ob_empty_004)
col_collection_1.objects.link(ob_candy_004)
col_collection_1.objects.link(ob_twist_009)
col_collection_1.objects.link(ob_twist_008)
col_collection_1.objects.link(ob_empty_003)
col_collection_1.objects.link(ob_twist_007)
col_collection_1.objects.link(ob_twist_006)
col_collection_1.objects.link(ob_candy_003)
col_collection_1.objects.link(ob_empty_002)
col_collection_1.objects.link(ob_candy_002)
col_collection_1.objects.link(ob_twist_005)
col_collection_1.objects.link(ob_twist_004)
col_collection_1.objects.link(ob_empty_001)
col_collection_1.objects.link(ob_twist_003)
col_collection_1.objects.link(ob_twist_000)
col_collection_1.objects.link(ob_candy_001)
col_collection_1.objects.link(ob_empty)
col_collection_1.objects.link(ob_candy)
col_collection_1.objects.link(ob_twist_1)
col_collection_1.objects.link(ob_twist_2)
col_collection_1.objects.link(ob_lamp)
col_collection_1.objects.link(ob_camera)

# ---- scene / render settings (as saved in the file)
scene.camera = ob_camera
scene.frame_start = 1; scene.frame_end = 250; scene.frame_set(4)
scene.render.engine = 'CYCLES'
scene.render.resolution_percentage = 50
scene.render.dither_intensity = 0.0
scene.cycles.use_denoising = False
scene.cycles.samples = 128
scene.cycles.sampling_pattern = 'TABULATED_SOBOL'
scene.cycles.use_adaptive_sampling = False
scene.cycles.use_light_tree = False
scene.cycles.blur_glossy = 0.0
scene.cycles.sample_clamp_indirect = 0.0
scene.view_settings.view_transform = 'Standard'
bpy.context.view_layer.update()
